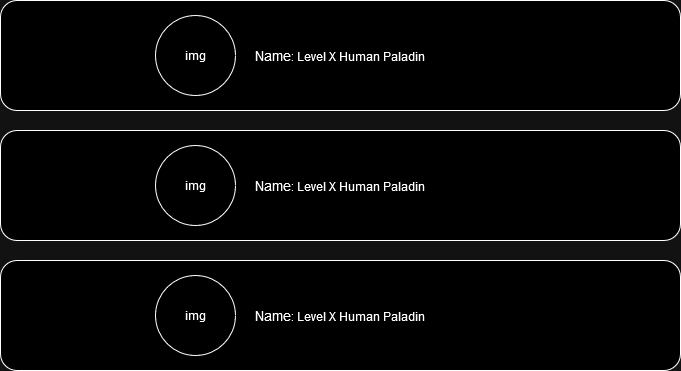

The diagram above was exported from draw.io. Its source (the exported page's mxGraphModel, read from the mxfile embedded in the PNG):
<mxGraphModel dx="1050" dy="548" grid="1" gridSize="10" guides="1" tooltips="1" connect="1" arrows="1" fold="1" page="1" pageScale="1" pageWidth="850" pageHeight="1100" math="0" shadow="0">
  <root>
    <mxCell id="0" />
    <mxCell id="1" parent="0" />
    <mxCell id="k5H0QRdZR2iF5M6-oLjS-1" value="&lt;font style=&quot;font-size: 14px;&quot;&gt;Name&lt;/font&gt;: Level X Human Paladin" style="rounded=1;whiteSpace=wrap;html=1;" parent="1" vertex="1">
      <mxGeometry x="85" y="40" width="680" height="110" as="geometry" />
    </mxCell>
    <mxCell id="k5H0QRdZR2iF5M6-oLjS-4" value="img" style="ellipse;whiteSpace=wrap;html=1;aspect=fixed;" parent="1" vertex="1">
      <mxGeometry x="240" y="55" width="80" height="80" as="geometry" />
    </mxCell>
    <mxCell id="k5H0QRdZR2iF5M6-oLjS-5" value="&lt;font style=&quot;font-size: 14px;&quot;&gt;Name&lt;/font&gt;: Level X Human Paladin" style="rounded=1;whiteSpace=wrap;html=1;" parent="1" vertex="1">
      <mxGeometry x="85" y="170" width="680" height="110" as="geometry" />
    </mxCell>
    <mxCell id="k5H0QRdZR2iF5M6-oLjS-6" value="img" style="ellipse;whiteSpace=wrap;html=1;aspect=fixed;" parent="1" vertex="1">
      <mxGeometry x="240" y="185" width="80" height="80" as="geometry" />
    </mxCell>
    <mxCell id="k5H0QRdZR2iF5M6-oLjS-7" value="&lt;font style=&quot;font-size: 14px;&quot;&gt;Name&lt;/font&gt;: Level X Human Paladin" style="rounded=1;whiteSpace=wrap;html=1;" parent="1" vertex="1">
      <mxGeometry x="85" y="300" width="680" height="110" as="geometry" />
    </mxCell>
    <mxCell id="k5H0QRdZR2iF5M6-oLjS-8" value="img" style="ellipse;whiteSpace=wrap;html=1;aspect=fixed;" parent="1" vertex="1">
      <mxGeometry x="240" y="315" width="80" height="80" as="geometry" />
    </mxCell>
  </root>
</mxGraphModel>